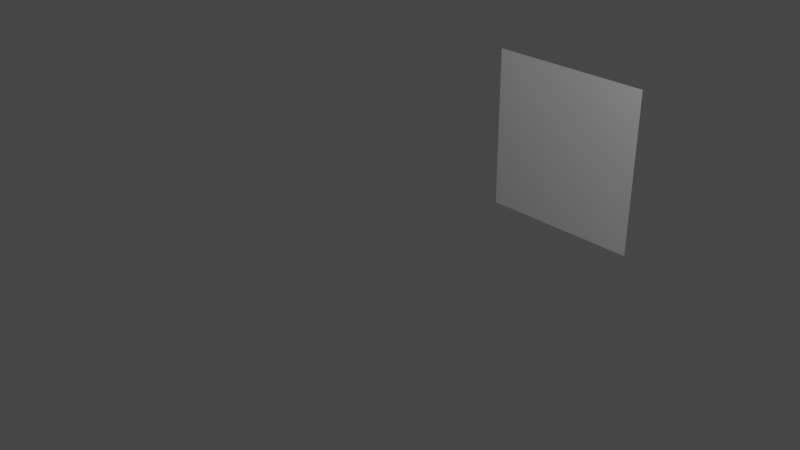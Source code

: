 # Source: Target1.blend  (saved by Blender 3.2.14; exported with 4.5.12 LTS)
import bpy
from mathutils import Matrix  # noqa: F401  (used for matrix-valued properties, if any)

bpy.ops.wm.read_factory_settings(use_empty=True)
scene = bpy.context.scene
scene.name = 'Scene'

# ---- collections
col_collection = bpy.data.collections.new('Collection'); scene.collection.children.link(col_collection)

# ---- materials (node trees are filled in below, after node groups)
mat_material = bpy.data.materials.new('Material')
mat_material.alpha_threshold = 0.0
mat_material.use_transparent_shadow = False
mat_material.line_color = (0.0, 0.0, 0.0, 1.0)

# ---- material node trees
mat_material.use_nodes = True; mat_material.node_tree.nodes.clear()
_N = mat_material.node_tree.nodes; _L = mat_material.node_tree.links
n0 = _N.new('ShaderNodeOutputMaterial'); n0.name = 'Material Output'; n0.location = (300, 300)
n1 = _N.new('ShaderNodeBsdfPrincipled'); n1.name = 'Principled BSDF'; n1.location = (10, 300)
n1.distribution = 'GGX'
n1.subsurface_method = 'RANDOM_WALK_SKIN'
n1.inputs[2].default_value = 0.4
n1.inputs[3].default_value = 1.45
n1.inputs[27].default_value = (0.0, 0.0, 0.0, 1.0)
n1.inputs[28].default_value = 1.0
_L.new(n1.outputs[0], n0.inputs[0])
n0.is_active_output = True

# ---- world
world_world = bpy.data.worlds.new('World'); scene.world = world_world
world_world.use_nodes = True; world_world.node_tree.nodes.clear()
_N = world_world.node_tree.nodes; _L = world_world.node_tree.links
n0 = _N.new('ShaderNodeOutputWorld'); n0.name = 'World Output'; n0.location = (300, 300)
n1 = _N.new('ShaderNodeBackground'); n1.name = 'Background'; n1.location = (10, 300)
n1.inputs[0].default_value = (0.05088, 0.05088, 0.05088, 1.0)
_L.new(n1.outputs[0], n0.inputs[0])
n0.is_active_output = True
world_world.color = (0.05088, 0.05088, 0.05088)
world_world.use_sun_shadow = False
world_world.sun_shadow_jitter_overblur = 0.0

# ---- cameras
cam_camera = bpy.data.cameras.new('Camera')
cam_camera.clip_end = 100.0
cam_camera.ortho_scale = 7.314

# ---- lights
light_light = bpy.data.lights.new('Light', 'POINT')
light_light.transmission_factor = 0.0
light_light.energy = 1000.0
light_light.shadow_soft_size = 0.1
light_light.shadow_maximum_resolution = 0.006
light_light.use_absolute_resolution = True

# ---- meshes
me_cube_001 = bpy.data.meshes.new('Cube.001')
me_cube_001.from_pydata([(0.7662, 1.0, 0.7662), (1.0, 0.766, 1.0), (0.7662, 1.0, -0.7662), (0.9789, 0.7667, -1.002), (-0.7662, 1.0, 0.7662), (-1.0, 0.7662, 1.0), (-0.7662, 1.0, -0.7662), (-0.9918, 0.7665, -0.9959)], [], [(3, 7, 6, 2), (1, 3, 2, 0), (4, 6, 7, 5), (5, 1, 0, 4), (6, 4, 0, 2), (3, 1, 5, 7)])
_uv = me_cube_001.uv_layers.new(name='UVMap')
_uv.uv.foreach_set('vector', [0.375, 0.4974, 0.375, 0.251, 0.4042, 0.2792, 0.4042, 0.4708, 0.625, 0.5293, 0.375, 0.5236, 0.4042, 0.4708, 0.5958, 0.4708, 0.5958, 0.2792, 0.4042, 0.2792, 0.375, 0.2264, 0.625, 0.2208, 0.625, 0.25, 0.625, 0.5, 0.5958, 0.4708, 0.5958, 0.2792, 0.4042, 0.2792, 0.5958, 0.2792, 0.5958, 0.4708, 0.4042, 0.4708, 0.375, 0.5236, 0.625, 0.5293, 0.625, 0.25, 0.375, 0.2264])
me_cube_001.materials.append(mat_material)
me_cube_001.use_mirror_vertex_groups = False
me_cube_001.update()

# ---- objects
ob_light = bpy.data.objects.new('Light', light_light)
ob_camera = bpy.data.objects.new('Camera', cam_camera)
ob_cube_001 = bpy.data.objects.new('Cube.001', me_cube_001)

# ---- transforms, parenting, visibility, modifiers, constraints
ob_light.location = (4.076, 1.005, 5.904)
ob_light.rotation_euler = (0.6503, 0.05522, 1.866)
ob_light.lock_rotations_4d = False
ob_light.empty_display_type = 'ARROWS'
ob_light.color = (0.0, 0.0, 0.0, 0.0)
ob_light.lineart.crease_threshold = 0.0
ob_camera.location = (7.359, -6.926, 4.958)
ob_camera.rotation_euler = (1.109, 0.0, 0.8149)
ob_camera.lock_rotations_4d = False
ob_camera.empty_display_type = 'ARROWS'
ob_camera.color = (0.0, 0.0, 0.0, 0.0)
ob_camera.display_type = 'WIRE'
ob_camera.lineart.crease_threshold = 0.0
ob_cube_001.location = (0.0, 1.832, 0.0)
ob_cube_001.lock_rotations_4d = False
ob_cube_001.empty_display_type = 'ARROWS'
ob_cube_001.lineart.crease_threshold = 0.0

# ---- collection membership
col_collection.objects.link(ob_light)
col_collection.objects.link(ob_camera)
col_collection.objects.link(ob_cube_001)

# ---- scene / render settings (as saved in the file)
scene.camera = ob_camera
scene.frame_start = 1; scene.frame_end = 250; scene.frame_set(1)
scene.render.engine = 'BLENDER_EEVEE_NEXT'
scene.cycles.sampling_pattern = 'TABULATED_SOBOL'
scene.cycles.use_light_tree = False
scene.view_settings.view_transform = 'Filmic'
bpy.context.view_layer.update()
